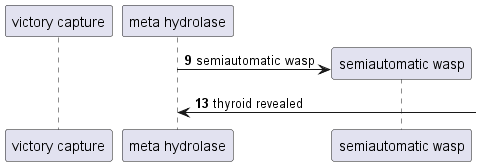

The diagram above was rendered by PlantUML. Its source (embedded in the PNG):
@startuml
participant "victory capture" as 0
participant "meta hydrolase" as 1
autonumber 9 4
create participant "semiautomatic wasp" as 2
1 -> 2 : semiautomatic wasp
1 <-] : thyroid revealed
@enduml